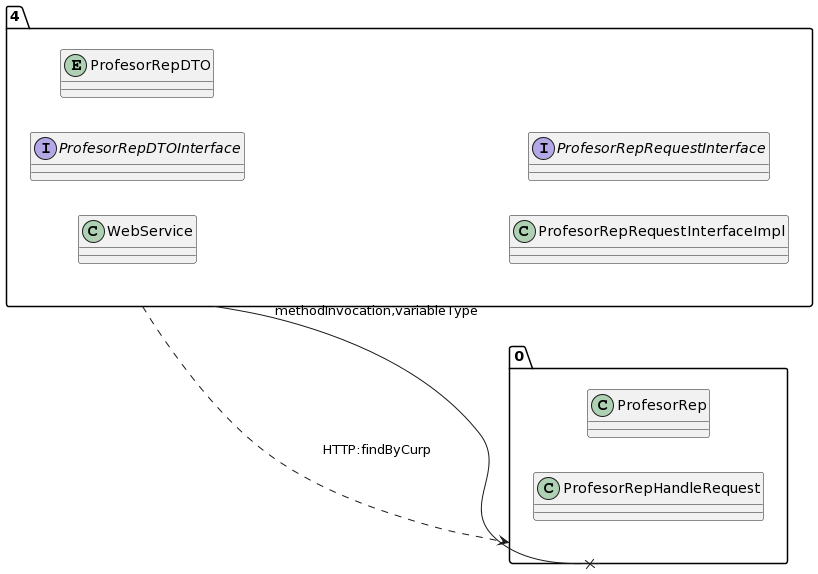

The diagram above was rendered by PlantUML. Its source (embedded in the PNG):
@startuml
allow_mixing
left to right direction
package "4"{
class WebService
interface ProfesorRepDTOInterface
entity ProfesorRepDTO
class ProfesorRepRequestInterfaceImpl
interface ProfesorRepRequestInterface

}
package "0"{
class ProfesorRep
class ProfesorRepHandleRequest

}
"4" --x "0":methodInvocation,variableType
"4" ..> "0":HTTP:findByCurp
@enduml